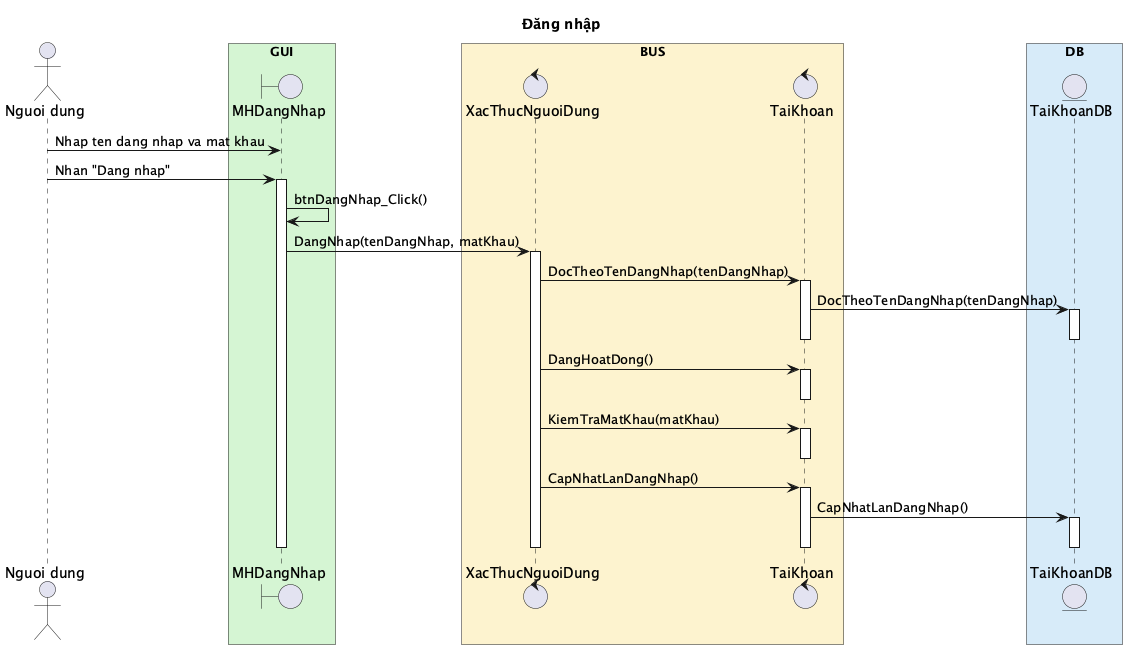

The diagram above was rendered by PlantUML. Its source (embedded in the PNG):
@startuml
title Đăng nhập

actor "Nguoi dung" as ND

box "GUI" #D5F5D3
boundary MHDangNhap
end box

box "BUS" #FCF3CF
control XacThucNguoiDung
control TaiKhoan
end box

box "DB" #D6EAF8
entity TaiKhoanDB
end box
skinparam responseMessageBelowArrow true


ND -> MHDangNhap : Nhap ten dang nhap va mat khau
ND -> MHDangNhap : Nhan "Dang nhap"
activate MHDangNhap
MHDangNhap -> MHDangNhap : btnDangNhap_Click()
MHDangNhap -> XacThucNguoiDung: DangNhap(tenDangNhap, matKhau)
activate XacThucNguoiDung
XacThucNguoiDung -> TaiKhoan: DocTheoTenDangNhap(tenDangNhap)
activate TaiKhoan
TaiKhoan -> TaiKhoanDB: DocTheoTenDangNhap(tenDangNhap)
activate TaiKhoanDB
deactivate TaiKhoanDB
deactivate TaiKhoan
XacThucNguoiDung -> TaiKhoan: DangHoatDong()
activate TaiKhoan
deactivate TaiKhoan
XacThucNguoiDung -> TaiKhoan: KiemTraMatKhau(matKhau)
activate TaiKhoan
deactivate TaiKhoan
XacThucNguoiDung -> TaiKhoan: CapNhatLanDangNhap()
activate TaiKhoan
TaiKhoan -> TaiKhoanDB: CapNhatLanDangNhap()
activate TaiKhoanDB
deactivate TaiKhoanDB
deactivate TaiKhoan
deactivate XacThucNguoiDung
deactivate MHDangNhap
@enduml